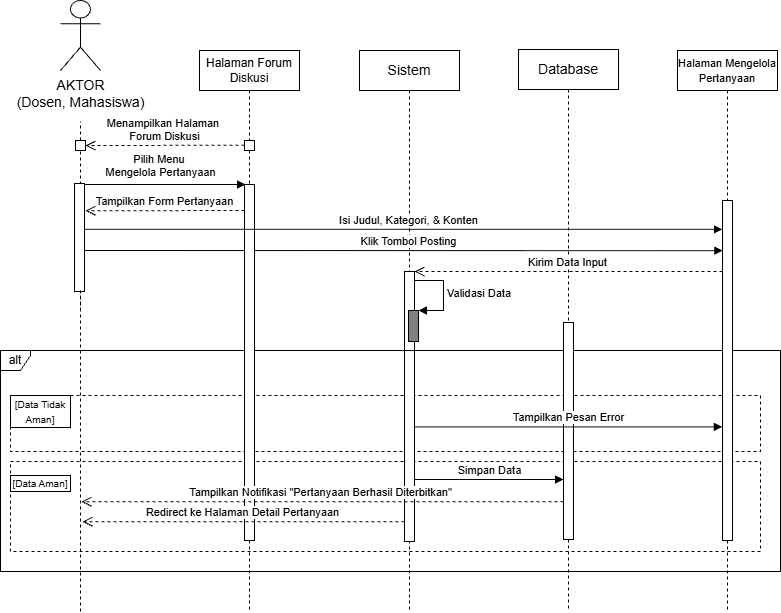

The diagram above was exported from draw.io. Its source (the exported page's mxGraphModel, read from the mxfile embedded in the PNG):
<mxGraphModel dx="1025" dy="497" grid="1" gridSize="10" guides="1" tooltips="1" connect="1" arrows="1" fold="1" page="1" pageScale="1" pageWidth="850" pageHeight="1100" math="0" shadow="0">
  <root>
    <mxCell id="sfbN6lEkRERfAeED2pDs-0" />
    <mxCell id="sfbN6lEkRERfAeED2pDs-1" parent="sfbN6lEkRERfAeED2pDs-0" />
    <mxCell id="sfbN6lEkRERfAeED2pDs-4" parent="sfbN6lEkRERfAeED2pDs-1" style="fontStyle=0;dashed=1;html=1;whiteSpace=wrap;" value="" vertex="1">
      <mxGeometry height="90" width="750" x="130" y="570" as="geometry" />
    </mxCell>
    <mxCell id="sfbN6lEkRERfAeED2pDs-2" parent="sfbN6lEkRERfAeED2pDs-1" style="fontStyle=0;dashed=1;html=1;whiteSpace=wrap;" value="" vertex="1">
      <mxGeometry height="56" width="750" x="130" y="504" as="geometry" />
    </mxCell>
    <mxCell id="sfbN6lEkRERfAeED2pDs-21" parent="sfbN6lEkRERfAeED2pDs-1" style="shape=umlLifeline;perimeter=lifelinePerimeter;whiteSpace=wrap;html=1;container=1;dropTarget=0;collapsible=0;recursiveResize=0;outlineConnect=0;portConstraint=eastwest;newEdgeStyle={&quot;edgeStyle&quot;:&quot;elbowEdgeStyle&quot;,&quot;elbow&quot;:&quot;vertical&quot;,&quot;curved&quot;:0,&quot;rounded&quot;:0};movable=1;resizable=1;rotatable=1;deletable=1;editable=1;locked=0;connectable=1;" value="&lt;span style=&quot;font-size: 14px;&quot;&gt;Sistem&lt;/span&gt;" vertex="1">
      <mxGeometry height="561" width="100" x="479" y="159" as="geometry" />
    </mxCell>
    <mxCell id="8Q60Cc9_1-UkjjDpt5fc-2" edge="1" parent="sfbN6lEkRERfAeED2pDs-21" style="html=1;align=left;spacingLeft=2;endArrow=block;rounded=0;edgeStyle=orthogonalEdgeStyle;curved=0;rounded=0;" value="Validasi Data">
      <mxGeometry relative="1" as="geometry">
        <Array as="points">
          <mxPoint x="84" y="260" />
        </Array>
        <mxPoint x="54" y="230" as="sourcePoint" />
        <mxPoint x="59" y="260" as="targetPoint" />
      </mxGeometry>
    </mxCell>
    <mxCell id="sfbN6lEkRERfAeED2pDs-32" edge="1" parent="sfbN6lEkRERfAeED2pDs-1" style="html=1;verticalAlign=bottom;endArrow=block;curved=0;rounded=0;exitX=0.954;exitY=0.652;exitDx=0;exitDy=0;exitPerimeter=0;" value="Klik Tombol Posting">
      <mxGeometry relative="1" width="80" x="0.0145" as="geometry">
        <mxPoint as="offset" />
        <mxPoint x="204" y="359" as="sourcePoint" />
        <mxPoint x="842.46" y="359.18399999999997" as="targetPoint" />
      </mxGeometry>
    </mxCell>
    <mxCell id="sfbN6lEkRERfAeED2pDs-22" parent="sfbN6lEkRERfAeED2pDs-1" style="html=1;points=[[0,0,0,0,5],[0,1,0,0,-5],[1,0,0,0,5],[1,1,0,0,-5]];perimeter=orthogonalPerimeter;outlineConnect=0;targetShapes=umlLifeline;portConstraint=eastwest;newEdgeStyle={&quot;curved&quot;:0,&quot;rounded&quot;:0};movable=1;resizable=1;rotatable=1;deletable=1;editable=1;locked=0;connectable=1;" value="" vertex="1">
      <mxGeometry height="270" width="10" x="524" y="380" as="geometry" />
    </mxCell>
    <mxCell id="sfbN6lEkRERfAeED2pDs-6" parent="sfbN6lEkRERfAeED2pDs-1" style="shape=umlFrame;whiteSpace=wrap;html=1;pointerEvents=0;width=30;height=20;" value="alt" vertex="1">
      <mxGeometry height="221" width="780" x="120" y="459" as="geometry" />
    </mxCell>
    <mxCell id="sfbN6lEkRERfAeED2pDs-3" parent="sfbN6lEkRERfAeED2pDs-1" style="fontStyle=1;whiteSpace=wrap;html=1;" value="&lt;span style=&quot;font-weight: 400;&quot;&gt;&lt;font style=&quot;font-size: 10px;&quot;&gt;[Data Tidak Aman]&lt;/font&gt;&lt;/span&gt;" vertex="1">
      <mxGeometry height="32" width="60" x="130" y="504" as="geometry" />
    </mxCell>
    <mxCell id="sfbN6lEkRERfAeED2pDs-5" parent="sfbN6lEkRERfAeED2pDs-1" style="fontStyle=1;whiteSpace=wrap;html=1;" value="&lt;font style=&quot;font-size: 10px;&quot;&gt;&lt;span style=&quot;background-color: transparent; color: light-dark(rgb(0, 0, 0), rgb(255, 255, 255)); font-weight: 400;&quot;&gt;[Data Aman]&lt;/span&gt;&lt;/font&gt;" vertex="1">
      <mxGeometry height="16" width="60" x="130" y="584" as="geometry" />
    </mxCell>
    <object label="&lt;span style=&quot;font-size: 14px;&quot;&gt;AKTOR&lt;/span&gt;&lt;div&gt;&lt;span style=&quot;font-size: 14px;&quot;&gt;(Dosen, Mahasiswa)&lt;/span&gt;&lt;/div&gt;" id="sfbN6lEkRERfAeED2pDs-7">
      <mxCell parent="sfbN6lEkRERfAeED2pDs-1" style="shape=umlActor;verticalLabelPosition=bottom;verticalAlign=top;html=1;outlineConnect=0;movable=1;resizable=1;rotatable=1;deletable=1;editable=1;locked=0;connectable=1;" vertex="1">
        <mxGeometry height="70" width="40" x="180" y="109" as="geometry" />
      </mxCell>
    </object>
    <mxCell id="sfbN6lEkRERfAeED2pDs-8" edge="1" parent="sfbN6lEkRERfAeED2pDs-1" style="html=1;verticalAlign=bottom;endArrow=block;curved=0;rounded=0;" value="Pilih Menu&amp;nbsp;&lt;div&gt;Mengelola Pertanyaan&lt;/div&gt;">
      <mxGeometry relative="1" width="80" x="-0.0366" y="3" as="geometry">
        <mxPoint as="offset" />
        <mxPoint x="201" y="293" as="sourcePoint" />
        <mxPoint x="365" y="293" as="targetPoint" />
      </mxGeometry>
    </mxCell>
    <mxCell id="sfbN6lEkRERfAeED2pDs-9" edge="1" parent="sfbN6lEkRERfAeED2pDs-1" source="sfbN6lEkRERfAeED2pDs-11" style="endArrow=none;dashed=1;html=1;rounded=0;" value="">
      <mxGeometry height="50" relative="1" width="50" as="geometry">
        <mxPoint x="200" y="720" as="sourcePoint" />
        <mxPoint x="200" y="230" as="targetPoint" />
      </mxGeometry>
    </mxCell>
    <mxCell id="sfbN6lEkRERfAeED2pDs-10" edge="1" parent="sfbN6lEkRERfAeED2pDs-1" style="endArrow=none;dashed=1;html=1;rounded=0;" value="">
      <mxGeometry height="50" relative="1" width="50" as="geometry">
        <mxPoint x="199.99999999999966" y="419" as="sourcePoint" />
        <mxPoint x="199.99999999999977" y="260" as="targetPoint" />
      </mxGeometry>
    </mxCell>
    <mxCell id="sfbN6lEkRERfAeED2pDs-11" parent="sfbN6lEkRERfAeED2pDs-1" style="html=1;points=[[0,0,0,0,5],[0,1,0,0,-5],[1,0,0,0,5],[1,1,0,0,-5]];perimeter=orthogonalPerimeter;outlineConnect=0;targetShapes=umlLifeline;portConstraint=eastwest;newEdgeStyle={&quot;curved&quot;:0,&quot;rounded&quot;:0};movable=1;resizable=1;rotatable=1;deletable=1;editable=1;locked=0;connectable=1;" value="" vertex="1">
      <mxGeometry height="10" width="10" x="195" y="249" as="geometry" />
    </mxCell>
    <mxCell id="sfbN6lEkRERfAeED2pDs-12" edge="1" parent="sfbN6lEkRERfAeED2pDs-1" style="html=1;verticalAlign=bottom;endArrow=open;dashed=1;endSize=8;curved=0;rounded=0;" value="Menampilkan Halaman&amp;nbsp;&lt;div&gt;Forum Diskusi&lt;/div&gt;">
      <mxGeometry relative="1" x="0.0063" as="geometry">
        <mxPoint as="offset" />
        <mxPoint x="364" y="253.72" as="sourcePoint" />
        <mxPoint x="205" y="254.01999999999995" as="targetPoint" />
      </mxGeometry>
    </mxCell>
    <mxCell id="sfbN6lEkRERfAeED2pDs-13" parent="sfbN6lEkRERfAeED2pDs-1" style="html=1;points=[[0,0,0,0,5],[0,1,0,0,-5],[1,0,0,0,5],[1,1,0,0,-5]];perimeter=orthogonalPerimeter;outlineConnect=0;targetShapes=umlLifeline;portConstraint=eastwest;newEdgeStyle={&quot;curved&quot;:0,&quot;rounded&quot;:0};movable=1;resizable=1;rotatable=1;deletable=1;editable=1;locked=0;connectable=1;" value="" vertex="1">
      <mxGeometry height="108" width="10" x="194" y="292" as="geometry" />
    </mxCell>
    <mxCell id="sfbN6lEkRERfAeED2pDs-14" parent="sfbN6lEkRERfAeED2pDs-1" style="shape=umlLifeline;perimeter=lifelinePerimeter;whiteSpace=wrap;html=1;container=1;dropTarget=0;collapsible=0;recursiveResize=0;outlineConnect=0;portConstraint=eastwest;newEdgeStyle={&quot;edgeStyle&quot;:&quot;elbowEdgeStyle&quot;,&quot;elbow&quot;:&quot;vertical&quot;,&quot;curved&quot;:0,&quot;rounded&quot;:0};movable=1;resizable=1;rotatable=1;deletable=1;editable=1;locked=0;connectable=1;" value="&lt;font style=&quot;font-size: 12px;&quot;&gt;Halaman Forum Diskusi&lt;/font&gt;" vertex="1">
      <mxGeometry height="561" width="100" x="319" y="159" as="geometry" />
    </mxCell>
    <mxCell id="sfbN6lEkRERfAeED2pDs-15" parent="sfbN6lEkRERfAeED2pDs-14" style="html=1;points=[[0,0,0,0,5],[0,1,0,0,-5],[1,0,0,0,5],[1,1,0,0,-5]];perimeter=orthogonalPerimeter;outlineConnect=0;targetShapes=umlLifeline;portConstraint=eastwest;newEdgeStyle={&quot;curved&quot;:0,&quot;rounded&quot;:0};movable=1;resizable=1;rotatable=1;deletable=1;editable=1;locked=0;connectable=1;" value="" vertex="1">
      <mxGeometry height="10" width="10" x="45" y="90" as="geometry" />
    </mxCell>
    <mxCell id="sfbN6lEkRERfAeED2pDs-16" parent="sfbN6lEkRERfAeED2pDs-14" style="html=1;points=[[0,0,0,0,5],[0,1,0,0,-5],[1,0,0,0,5],[1,1,0,0,-5]];perimeter=orthogonalPerimeter;outlineConnect=0;targetShapes=umlLifeline;portConstraint=eastwest;newEdgeStyle={&quot;curved&quot;:0,&quot;rounded&quot;:0};movable=1;resizable=1;rotatable=1;deletable=1;editable=1;locked=0;connectable=1;" value="" vertex="1">
      <mxGeometry height="356" width="10" x="45" y="134" as="geometry" />
    </mxCell>
    <mxCell id="sfbN6lEkRERfAeED2pDs-17" parent="sfbN6lEkRERfAeED2pDs-1" style="shape=umlLifeline;perimeter=lifelinePerimeter;whiteSpace=wrap;html=1;container=1;dropTarget=0;collapsible=0;recursiveResize=0;outlineConnect=0;portConstraint=eastwest;newEdgeStyle={&quot;edgeStyle&quot;:&quot;elbowEdgeStyle&quot;,&quot;elbow&quot;:&quot;vertical&quot;,&quot;curved&quot;:0,&quot;rounded&quot;:0};movable=1;resizable=1;rotatable=1;deletable=1;editable=1;locked=0;connectable=1;" value="&lt;span style=&quot;font-size: 14px;&quot;&gt;Database&lt;/span&gt;" vertex="1">
      <mxGeometry height="562" width="100" x="638" y="158" as="geometry" />
    </mxCell>
    <mxCell id="sfbN6lEkRERfAeED2pDs-18" parent="sfbN6lEkRERfAeED2pDs-17" style="html=1;points=[[0,0,0,0,5],[0,1,0,0,-5],[1,0,0,0,5],[1,1,0,0,-5]];perimeter=orthogonalPerimeter;outlineConnect=0;targetShapes=umlLifeline;portConstraint=eastwest;newEdgeStyle={&quot;curved&quot;:0,&quot;rounded&quot;:0};" value="" vertex="1">
      <mxGeometry height="217" width="10" x="45" y="273" as="geometry" />
    </mxCell>
    <mxCell id="sfbN6lEkRERfAeED2pDs-19" parent="sfbN6lEkRERfAeED2pDs-1" style="shape=umlLifeline;perimeter=lifelinePerimeter;whiteSpace=wrap;html=1;container=1;dropTarget=0;collapsible=0;recursiveResize=0;outlineConnect=0;portConstraint=eastwest;newEdgeStyle={&quot;edgeStyle&quot;:&quot;elbowEdgeStyle&quot;,&quot;elbow&quot;:&quot;vertical&quot;,&quot;curved&quot;:0,&quot;rounded&quot;:0};movable=1;resizable=1;rotatable=1;deletable=1;editable=1;locked=0;connectable=1;" value="&lt;span style=&quot;font-size: 11px;&quot;&gt;Halaman Mengelola Pertanyaan&lt;/span&gt;" vertex="1">
      <mxGeometry height="561" width="100" x="797" y="159" as="geometry" />
    </mxCell>
    <mxCell id="sfbN6lEkRERfAeED2pDs-20" parent="sfbN6lEkRERfAeED2pDs-19" style="html=1;points=[[0,0,0,0,5],[0,1,0,0,-5],[1,0,0,0,5],[1,1,0,0,-5]];perimeter=orthogonalPerimeter;outlineConnect=0;targetShapes=umlLifeline;portConstraint=eastwest;newEdgeStyle={&quot;curved&quot;:0,&quot;rounded&quot;:0};movable=1;resizable=1;rotatable=1;deletable=1;editable=1;locked=0;connectable=1;" value="" vertex="1">
      <mxGeometry height="340" width="10" x="45" y="150" as="geometry" />
    </mxCell>
    <mxCell id="sfbN6lEkRERfAeED2pDs-25" edge="1" parent="sfbN6lEkRERfAeED2pDs-1" style="html=1;verticalAlign=bottom;endArrow=block;curved=0;rounded=0;" value="Simpan Data">
      <mxGeometry relative="1" width="80" as="geometry">
        <mxPoint x="534" y="588" as="sourcePoint" />
        <mxPoint x="683" y="588" as="targetPoint" />
      </mxGeometry>
    </mxCell>
    <mxCell id="sfbN6lEkRERfAeED2pDs-26" edge="1" parent="sfbN6lEkRERfAeED2pDs-1" style="html=1;verticalAlign=bottom;endArrow=block;curved=0;rounded=0;exitX=0.954;exitY=0.652;exitDx=0;exitDy=0;exitPerimeter=0;" value="Isi Judul, Kategori, &amp;amp; Konten">
      <mxGeometry relative="1" width="80" x="0.0145" as="geometry">
        <mxPoint as="offset" />
        <mxPoint x="203.54000000000008" y="337.81600000000003" as="sourcePoint" />
        <mxPoint x="842" y="337.81600000000003" as="targetPoint" />
      </mxGeometry>
    </mxCell>
    <mxCell id="sfbN6lEkRERfAeED2pDs-27" edge="1" parent="sfbN6lEkRERfAeED2pDs-1" style="endArrow=none;dashed=1;html=1;rounded=0;" value="">
      <mxGeometry height="50" relative="1" width="50" as="geometry">
        <mxPoint x="200" y="720" as="sourcePoint" />
        <mxPoint x="200" y="399" as="targetPoint" />
      </mxGeometry>
    </mxCell>
    <mxCell id="sfbN6lEkRERfAeED2pDs-33" edge="1" parent="sfbN6lEkRERfAeED2pDs-1" style="html=1;verticalAlign=bottom;endArrow=open;dashed=1;endSize=8;curved=0;rounded=0;" target="sfbN6lEkRERfAeED2pDs-22" value="Kirim Data Input">
      <mxGeometry relative="1" x="0.0063" as="geometry">
        <mxPoint as="offset" />
        <mxPoint x="841.9999999999998" y="380" as="sourcePoint" />
        <mxPoint x="540" y="380" as="targetPoint" />
      </mxGeometry>
    </mxCell>
    <mxCell id="sfbN6lEkRERfAeED2pDs-34" edge="1" parent="sfbN6lEkRERfAeED2pDs-1" style="html=1;verticalAlign=bottom;endArrow=block;curved=0;rounded=0;" value="Tampilkan Pesan Error">
      <mxGeometry relative="1" width="80" as="geometry">
        <mxPoint x="533.76" y="535.38" as="sourcePoint" />
        <mxPoint x="841.76" y="535.38" as="targetPoint" />
      </mxGeometry>
    </mxCell>
    <mxCell id="6ehCXHFstcj-Z21Qa5ah-0" edge="1" parent="sfbN6lEkRERfAeED2pDs-1" style="html=1;verticalAlign=bottom;endArrow=open;dashed=1;endSize=8;curved=0;rounded=0;" value="Tampilkan Form Pertanyaan">
      <mxGeometry relative="1" x="0.0063" as="geometry">
        <mxPoint as="offset" />
        <mxPoint x="364" y="319" as="sourcePoint" />
        <mxPoint x="205" y="319.29999999999995" as="targetPoint" />
      </mxGeometry>
    </mxCell>
    <mxCell id="8Q60Cc9_1-UkjjDpt5fc-6" parent="sfbN6lEkRERfAeED2pDs-1" style="html=1;points=[[0,0,0,0,5],[0,1,0,0,-5],[1,0,0,0,5],[1,1,0,0,-5]];perimeter=orthogonalPerimeter;outlineConnect=0;targetShapes=umlLifeline;portConstraint=eastwest;newEdgeStyle={&quot;curved&quot;:0,&quot;rounded&quot;:0};fillColor=#808080;" value="" vertex="1">
      <mxGeometry height="31" width="10" x="528" y="419" as="geometry" />
    </mxCell>
    <mxCell id="8Q60Cc9_1-UkjjDpt5fc-7" edge="1" parent="sfbN6lEkRERfAeED2pDs-1" source="sfbN6lEkRERfAeED2pDs-18" style="html=1;verticalAlign=bottom;endArrow=open;dashed=1;endSize=8;curved=0;rounded=0;" value="Tampilkan Notifikasi &quot;Pertanyaan Berhasil Diterbitkan&quot;">
      <mxGeometry relative="1" x="0.0063" as="geometry">
        <mxPoint as="offset" />
        <mxPoint x="680" y="610" as="sourcePoint" />
        <mxPoint x="201" y="610.3" as="targetPoint" />
      </mxGeometry>
    </mxCell>
    <mxCell id="8Q60Cc9_1-UkjjDpt5fc-8" edge="1" parent="sfbN6lEkRERfAeED2pDs-1" source="sfbN6lEkRERfAeED2pDs-22" style="html=1;verticalAlign=bottom;endArrow=open;dashed=1;endSize=8;curved=0;rounded=0;" value="Redirect ke Halaman Detail Pertanyaan">
      <mxGeometry relative="1" x="0.0063" as="geometry">
        <mxPoint as="offset" />
        <mxPoint x="684" y="630" as="sourcePoint" />
        <mxPoint x="202" y="630.3" as="targetPoint" />
      </mxGeometry>
    </mxCell>
  </root>
</mxGraphModel>